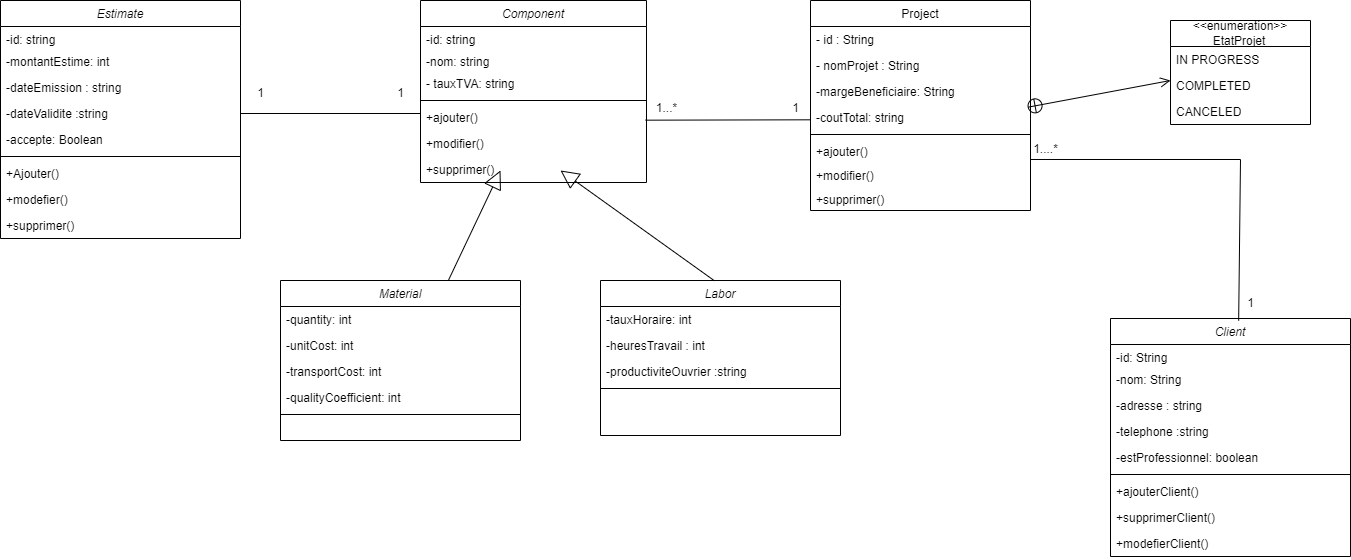

The diagram above was exported from draw.io. Its source (the exported page's mxGraphModel, read from the mxfile embedded in the PNG):
<mxGraphModel dx="2150" dy="687" grid="1" gridSize="10" guides="1" tooltips="1" connect="1" arrows="1" fold="1" page="1" pageScale="1" pageWidth="827" pageHeight="1169" math="0" shadow="0">
  <root>
    <mxCell id="WIyWlLk6GJQsqaUBKTNV-0" />
    <mxCell id="WIyWlLk6GJQsqaUBKTNV-1" parent="WIyWlLk6GJQsqaUBKTNV-0" />
    <mxCell id="zkfFHV4jXpPFQw0GAbJ--0" value="Component     " style="swimlane;fontStyle=2;align=center;verticalAlign=top;childLayout=stackLayout;horizontal=1;startSize=26;horizontalStack=0;resizeParent=1;resizeLast=0;collapsible=1;marginBottom=0;rounded=0;shadow=0;strokeWidth=1;" parent="WIyWlLk6GJQsqaUBKTNV-1" vertex="1">
      <mxGeometry x="-180" y="200" width="226" height="182" as="geometry">
        <mxRectangle x="230" y="140" width="160" height="26" as="alternateBounds" />
      </mxGeometry>
    </mxCell>
    <mxCell id="zkfFHV4jXpPFQw0GAbJ--1" value="-id: string" style="text;align=left;verticalAlign=top;spacingLeft=4;spacingRight=4;overflow=hidden;rotatable=0;points=[[0,0.5],[1,0.5]];portConstraint=eastwest;" parent="zkfFHV4jXpPFQw0GAbJ--0" vertex="1">
      <mxGeometry y="26" width="226" height="22" as="geometry" />
    </mxCell>
    <mxCell id="PsF7-zOCQFEGyzmjZl3m-88" value="-nom: string" style="text;align=left;verticalAlign=top;spacingLeft=4;spacingRight=4;overflow=hidden;rotatable=0;points=[[0,0.5],[1,0.5]];portConstraint=eastwest;" vertex="1" parent="zkfFHV4jXpPFQw0GAbJ--0">
      <mxGeometry y="48" width="226" height="22" as="geometry" />
    </mxCell>
    <mxCell id="BqalS1eod_ezLlxgk8h5-10" value="- tauxTVA: string&#10;&#10;" style="text;align=left;verticalAlign=top;spacingLeft=4;spacingRight=4;overflow=hidden;rotatable=0;points=[[0,0.5],[1,0.5]];portConstraint=eastwest;rounded=0;shadow=0;html=0;" parent="zkfFHV4jXpPFQw0GAbJ--0" vertex="1">
      <mxGeometry y="70" width="226" height="26" as="geometry" />
    </mxCell>
    <mxCell id="zkfFHV4jXpPFQw0GAbJ--4" value="" style="line;html=1;strokeWidth=1;align=left;verticalAlign=middle;spacingTop=-1;spacingLeft=3;spacingRight=3;rotatable=0;labelPosition=right;points=[];portConstraint=eastwest;" parent="zkfFHV4jXpPFQw0GAbJ--0" vertex="1">
      <mxGeometry y="96" width="226" height="8" as="geometry" />
    </mxCell>
    <mxCell id="zkfFHV4jXpPFQw0GAbJ--5" value="+ajouter()" style="text;align=left;verticalAlign=top;spacingLeft=4;spacingRight=4;overflow=hidden;rotatable=0;points=[[0,0.5],[1,0.5]];portConstraint=eastwest;" parent="zkfFHV4jXpPFQw0GAbJ--0" vertex="1">
      <mxGeometry y="104" width="226" height="26" as="geometry" />
    </mxCell>
    <mxCell id="jexLTUdQgLVCjIS4o-O9-56" value="+modifier()" style="text;align=left;verticalAlign=top;spacingLeft=4;spacingRight=4;overflow=hidden;rotatable=0;points=[[0,0.5],[1,0.5]];portConstraint=eastwest;" parent="zkfFHV4jXpPFQw0GAbJ--0" vertex="1">
      <mxGeometry y="130" width="226" height="26" as="geometry" />
    </mxCell>
    <mxCell id="jexLTUdQgLVCjIS4o-O9-57" value="+supprimer()" style="text;align=left;verticalAlign=top;spacingLeft=4;spacingRight=4;overflow=hidden;rotatable=0;points=[[0,0.5],[1,0.5]];portConstraint=eastwest;" parent="zkfFHV4jXpPFQw0GAbJ--0" vertex="1">
      <mxGeometry y="156" width="226" height="26" as="geometry" />
    </mxCell>
    <mxCell id="PsF7-zOCQFEGyzmjZl3m-1" value="Material" style="swimlane;fontStyle=2;align=center;verticalAlign=top;childLayout=stackLayout;horizontal=1;startSize=26;horizontalStack=0;resizeParent=1;resizeLast=0;collapsible=1;marginBottom=0;rounded=0;shadow=0;strokeWidth=1;" vertex="1" parent="WIyWlLk6GJQsqaUBKTNV-1">
      <mxGeometry x="-320" y="480" width="240" height="160" as="geometry">
        <mxRectangle x="230" y="140" width="160" height="26" as="alternateBounds" />
      </mxGeometry>
    </mxCell>
    <mxCell id="PsF7-zOCQFEGyzmjZl3m-3" value="-quantity: int&#10;&#10;" style="text;align=left;verticalAlign=top;spacingLeft=4;spacingRight=4;overflow=hidden;rotatable=0;points=[[0,0.5],[1,0.5]];portConstraint=eastwest;rounded=0;shadow=0;html=0;" vertex="1" parent="PsF7-zOCQFEGyzmjZl3m-1">
      <mxGeometry y="26" width="240" height="26" as="geometry" />
    </mxCell>
    <mxCell id="PsF7-zOCQFEGyzmjZl3m-4" value="-unitCost: int&#10;&#10;" style="text;align=left;verticalAlign=top;spacingLeft=4;spacingRight=4;overflow=hidden;rotatable=0;points=[[0,0.5],[1,0.5]];portConstraint=eastwest;rounded=0;shadow=0;html=0;" vertex="1" parent="PsF7-zOCQFEGyzmjZl3m-1">
      <mxGeometry y="52" width="240" height="26" as="geometry" />
    </mxCell>
    <mxCell id="PsF7-zOCQFEGyzmjZl3m-84" value="-transportCost: int&#10;&#10;" style="text;align=left;verticalAlign=top;spacingLeft=4;spacingRight=4;overflow=hidden;rotatable=0;points=[[0,0.5],[1,0.5]];portConstraint=eastwest;rounded=0;shadow=0;html=0;" vertex="1" parent="PsF7-zOCQFEGyzmjZl3m-1">
      <mxGeometry y="78" width="240" height="26" as="geometry" />
    </mxCell>
    <mxCell id="PsF7-zOCQFEGyzmjZl3m-85" value="-qualityCoefficient: int&#10;&#10;" style="text;align=left;verticalAlign=top;spacingLeft=4;spacingRight=4;overflow=hidden;rotatable=0;points=[[0,0.5],[1,0.5]];portConstraint=eastwest;rounded=0;shadow=0;html=0;" vertex="1" parent="PsF7-zOCQFEGyzmjZl3m-1">
      <mxGeometry y="104" width="240" height="26" as="geometry" />
    </mxCell>
    <mxCell id="PsF7-zOCQFEGyzmjZl3m-7" value="" style="line;html=1;strokeWidth=1;align=left;verticalAlign=middle;spacingTop=-1;spacingLeft=3;spacingRight=3;rotatable=0;labelPosition=right;points=[];portConstraint=eastwest;" vertex="1" parent="PsF7-zOCQFEGyzmjZl3m-1">
      <mxGeometry y="130" width="240" height="8" as="geometry" />
    </mxCell>
    <mxCell id="PsF7-zOCQFEGyzmjZl3m-25" value="Estimate" style="swimlane;fontStyle=2;align=center;verticalAlign=top;childLayout=stackLayout;horizontal=1;startSize=26;horizontalStack=0;resizeParent=1;resizeLast=0;collapsible=1;marginBottom=0;rounded=0;shadow=0;strokeWidth=1;" vertex="1" parent="WIyWlLk6GJQsqaUBKTNV-1">
      <mxGeometry x="-600" y="200" width="240" height="238" as="geometry">
        <mxRectangle x="230" y="140" width="160" height="26" as="alternateBounds" />
      </mxGeometry>
    </mxCell>
    <mxCell id="PsF7-zOCQFEGyzmjZl3m-26" value="-id: string" style="text;align=left;verticalAlign=top;spacingLeft=4;spacingRight=4;overflow=hidden;rotatable=0;points=[[0,0.5],[1,0.5]];portConstraint=eastwest;" vertex="1" parent="PsF7-zOCQFEGyzmjZl3m-25">
      <mxGeometry y="26" width="240" height="22" as="geometry" />
    </mxCell>
    <mxCell id="PsF7-zOCQFEGyzmjZl3m-27" value="-montantEstime: int&#10;&#10;" style="text;align=left;verticalAlign=top;spacingLeft=4;spacingRight=4;overflow=hidden;rotatable=0;points=[[0,0.5],[1,0.5]];portConstraint=eastwest;rounded=0;shadow=0;html=0;" vertex="1" parent="PsF7-zOCQFEGyzmjZl3m-25">
      <mxGeometry y="48" width="240" height="26" as="geometry" />
    </mxCell>
    <mxCell id="PsF7-zOCQFEGyzmjZl3m-28" value="-dateEmission : string&#10;&#10;" style="text;align=left;verticalAlign=top;spacingLeft=4;spacingRight=4;overflow=hidden;rotatable=0;points=[[0,0.5],[1,0.5]];portConstraint=eastwest;rounded=0;shadow=0;html=0;" vertex="1" parent="PsF7-zOCQFEGyzmjZl3m-25">
      <mxGeometry y="74" width="240" height="26" as="geometry" />
    </mxCell>
    <mxCell id="PsF7-zOCQFEGyzmjZl3m-29" value="-dateValidite :string&#10;&#10;" style="text;align=left;verticalAlign=top;spacingLeft=4;spacingRight=4;overflow=hidden;rotatable=0;points=[[0,0.5],[1,0.5]];portConstraint=eastwest;rounded=0;shadow=0;html=0;" vertex="1" parent="PsF7-zOCQFEGyzmjZl3m-25">
      <mxGeometry y="100" width="240" height="26" as="geometry" />
    </mxCell>
    <mxCell id="PsF7-zOCQFEGyzmjZl3m-30" value="-accepte: Boolean&#10;&#10;" style="text;align=left;verticalAlign=top;spacingLeft=4;spacingRight=4;overflow=hidden;rotatable=0;points=[[0,0.5],[1,0.5]];portConstraint=eastwest;rounded=0;shadow=0;html=0;" vertex="1" parent="PsF7-zOCQFEGyzmjZl3m-25">
      <mxGeometry y="126" width="240" height="26" as="geometry" />
    </mxCell>
    <mxCell id="PsF7-zOCQFEGyzmjZl3m-31" value="" style="line;html=1;strokeWidth=1;align=left;verticalAlign=middle;spacingTop=-1;spacingLeft=3;spacingRight=3;rotatable=0;labelPosition=right;points=[];portConstraint=eastwest;" vertex="1" parent="PsF7-zOCQFEGyzmjZl3m-25">
      <mxGeometry y="152" width="240" height="8" as="geometry" />
    </mxCell>
    <mxCell id="PsF7-zOCQFEGyzmjZl3m-32" value="+Ajouter()" style="text;align=left;verticalAlign=top;spacingLeft=4;spacingRight=4;overflow=hidden;rotatable=0;points=[[0,0.5],[1,0.5]];portConstraint=eastwest;" vertex="1" parent="PsF7-zOCQFEGyzmjZl3m-25">
      <mxGeometry y="160" width="240" height="26" as="geometry" />
    </mxCell>
    <mxCell id="PsF7-zOCQFEGyzmjZl3m-33" value="+modefier()" style="text;align=left;verticalAlign=top;spacingLeft=4;spacingRight=4;overflow=hidden;rotatable=0;points=[[0,0.5],[1,0.5]];portConstraint=eastwest;" vertex="1" parent="PsF7-zOCQFEGyzmjZl3m-25">
      <mxGeometry y="186" width="240" height="26" as="geometry" />
    </mxCell>
    <mxCell id="PsF7-zOCQFEGyzmjZl3m-75" value="+supprimer()" style="text;align=left;verticalAlign=top;spacingLeft=4;spacingRight=4;overflow=hidden;rotatable=0;points=[[0,0.5],[1,0.5]];portConstraint=eastwest;" vertex="1" parent="PsF7-zOCQFEGyzmjZl3m-25">
      <mxGeometry y="212" width="240" height="26" as="geometry" />
    </mxCell>
    <mxCell id="PsF7-zOCQFEGyzmjZl3m-34" value="Client" style="swimlane;fontStyle=2;align=center;verticalAlign=top;childLayout=stackLayout;horizontal=1;startSize=26;horizontalStack=0;resizeParent=1;resizeLast=0;collapsible=1;marginBottom=0;rounded=0;shadow=0;strokeWidth=1;" vertex="1" parent="WIyWlLk6GJQsqaUBKTNV-1">
      <mxGeometry x="510" y="518" width="240" height="238" as="geometry">
        <mxRectangle x="510" y="510" width="160" height="26" as="alternateBounds" />
      </mxGeometry>
    </mxCell>
    <mxCell id="PsF7-zOCQFEGyzmjZl3m-35" value="-id: String" style="text;align=left;verticalAlign=top;spacingLeft=4;spacingRight=4;overflow=hidden;rotatable=0;points=[[0,0.5],[1,0.5]];portConstraint=eastwest;" vertex="1" parent="PsF7-zOCQFEGyzmjZl3m-34">
      <mxGeometry y="26" width="240" height="22" as="geometry" />
    </mxCell>
    <mxCell id="PsF7-zOCQFEGyzmjZl3m-36" value="-nom: String&#10;&#10;" style="text;align=left;verticalAlign=top;spacingLeft=4;spacingRight=4;overflow=hidden;rotatable=0;points=[[0,0.5],[1,0.5]];portConstraint=eastwest;rounded=0;shadow=0;html=0;" vertex="1" parent="PsF7-zOCQFEGyzmjZl3m-34">
      <mxGeometry y="48" width="240" height="26" as="geometry" />
    </mxCell>
    <mxCell id="PsF7-zOCQFEGyzmjZl3m-37" value="-adresse : string&#10;&#10;" style="text;align=left;verticalAlign=top;spacingLeft=4;spacingRight=4;overflow=hidden;rotatable=0;points=[[0,0.5],[1,0.5]];portConstraint=eastwest;rounded=0;shadow=0;html=0;" vertex="1" parent="PsF7-zOCQFEGyzmjZl3m-34">
      <mxGeometry y="74" width="240" height="26" as="geometry" />
    </mxCell>
    <mxCell id="PsF7-zOCQFEGyzmjZl3m-38" value="-telephone :string&#10;&#10;" style="text;align=left;verticalAlign=top;spacingLeft=4;spacingRight=4;overflow=hidden;rotatable=0;points=[[0,0.5],[1,0.5]];portConstraint=eastwest;rounded=0;shadow=0;html=0;" vertex="1" parent="PsF7-zOCQFEGyzmjZl3m-34">
      <mxGeometry y="100" width="240" height="26" as="geometry" />
    </mxCell>
    <mxCell id="PsF7-zOCQFEGyzmjZl3m-39" value="-estProfessionnel: boolean&#10;&#10;" style="text;align=left;verticalAlign=top;spacingLeft=4;spacingRight=4;overflow=hidden;rotatable=0;points=[[0,0.5],[1,0.5]];portConstraint=eastwest;rounded=0;shadow=0;html=0;" vertex="1" parent="PsF7-zOCQFEGyzmjZl3m-34">
      <mxGeometry y="126" width="240" height="26" as="geometry" />
    </mxCell>
    <mxCell id="PsF7-zOCQFEGyzmjZl3m-40" value="" style="line;html=1;strokeWidth=1;align=left;verticalAlign=middle;spacingTop=-1;spacingLeft=3;spacingRight=3;rotatable=0;labelPosition=right;points=[];portConstraint=eastwest;" vertex="1" parent="PsF7-zOCQFEGyzmjZl3m-34">
      <mxGeometry y="152" width="240" height="8" as="geometry" />
    </mxCell>
    <mxCell id="PsF7-zOCQFEGyzmjZl3m-41" value="+ajouterClient()" style="text;align=left;verticalAlign=top;spacingLeft=4;spacingRight=4;overflow=hidden;rotatable=0;points=[[0,0.5],[1,0.5]];portConstraint=eastwest;" vertex="1" parent="PsF7-zOCQFEGyzmjZl3m-34">
      <mxGeometry y="160" width="240" height="26" as="geometry" />
    </mxCell>
    <mxCell id="PsF7-zOCQFEGyzmjZl3m-42" value="+supprimerClient()" style="text;align=left;verticalAlign=top;spacingLeft=4;spacingRight=4;overflow=hidden;rotatable=0;points=[[0,0.5],[1,0.5]];portConstraint=eastwest;" vertex="1" parent="PsF7-zOCQFEGyzmjZl3m-34">
      <mxGeometry y="186" width="240" height="26" as="geometry" />
    </mxCell>
    <mxCell id="PsF7-zOCQFEGyzmjZl3m-64" value="+modefierClient()" style="text;align=left;verticalAlign=top;spacingLeft=4;spacingRight=4;overflow=hidden;rotatable=0;points=[[0,0.5],[1,0.5]];portConstraint=eastwest;" vertex="1" parent="PsF7-zOCQFEGyzmjZl3m-34">
      <mxGeometry y="212" width="240" height="26" as="geometry" />
    </mxCell>
    <mxCell id="PsF7-zOCQFEGyzmjZl3m-11" value="Labor" style="swimlane;fontStyle=2;align=center;verticalAlign=top;childLayout=stackLayout;horizontal=1;startSize=26;horizontalStack=0;resizeParent=1;resizeLast=0;collapsible=1;marginBottom=0;rounded=0;shadow=0;strokeWidth=1;" vertex="1" parent="WIyWlLk6GJQsqaUBKTNV-1">
      <mxGeometry y="480" width="240" height="155" as="geometry">
        <mxRectangle x="230" y="140" width="160" height="26" as="alternateBounds" />
      </mxGeometry>
    </mxCell>
    <mxCell id="PsF7-zOCQFEGyzmjZl3m-13" value="-tauxHoraire: int&#10;&#10;" style="text;align=left;verticalAlign=top;spacingLeft=4;spacingRight=4;overflow=hidden;rotatable=0;points=[[0,0.5],[1,0.5]];portConstraint=eastwest;rounded=0;shadow=0;html=0;" vertex="1" parent="PsF7-zOCQFEGyzmjZl3m-11">
      <mxGeometry y="26" width="240" height="26" as="geometry" />
    </mxCell>
    <mxCell id="PsF7-zOCQFEGyzmjZl3m-14" value="-heuresTravail : int&#10;&#10;" style="text;align=left;verticalAlign=top;spacingLeft=4;spacingRight=4;overflow=hidden;rotatable=0;points=[[0,0.5],[1,0.5]];portConstraint=eastwest;rounded=0;shadow=0;html=0;" vertex="1" parent="PsF7-zOCQFEGyzmjZl3m-11">
      <mxGeometry y="52" width="240" height="26" as="geometry" />
    </mxCell>
    <mxCell id="PsF7-zOCQFEGyzmjZl3m-15" value="-productiviteOuvrier :string&#10;&#10;" style="text;align=left;verticalAlign=top;spacingLeft=4;spacingRight=4;overflow=hidden;rotatable=0;points=[[0,0.5],[1,0.5]];portConstraint=eastwest;rounded=0;shadow=0;html=0;" vertex="1" parent="PsF7-zOCQFEGyzmjZl3m-11">
      <mxGeometry y="78" width="240" height="26" as="geometry" />
    </mxCell>
    <mxCell id="PsF7-zOCQFEGyzmjZl3m-17" value="" style="line;html=1;strokeWidth=1;align=left;verticalAlign=middle;spacingTop=-1;spacingLeft=3;spacingRight=3;rotatable=0;labelPosition=right;points=[];portConstraint=eastwest;" vertex="1" parent="PsF7-zOCQFEGyzmjZl3m-11">
      <mxGeometry y="104" width="240" height="8" as="geometry" />
    </mxCell>
    <mxCell id="zkfFHV4jXpPFQw0GAbJ--17" value="Project" style="swimlane;fontStyle=0;align=center;verticalAlign=top;childLayout=stackLayout;horizontal=1;startSize=26;horizontalStack=0;resizeParent=1;resizeLast=0;collapsible=1;marginBottom=0;rounded=0;shadow=0;strokeWidth=1;gradientColor=none;" parent="WIyWlLk6GJQsqaUBKTNV-1" vertex="1">
      <mxGeometry x="210" y="200" width="220" height="210" as="geometry">
        <mxRectangle x="550" y="140" width="160" height="26" as="alternateBounds" />
      </mxGeometry>
    </mxCell>
    <mxCell id="zkfFHV4jXpPFQw0GAbJ--21" value="- id : String" style="text;align=left;verticalAlign=top;spacingLeft=4;spacingRight=4;overflow=hidden;rotatable=0;points=[[0,0.5],[1,0.5]];portConstraint=eastwest;rounded=0;shadow=0;html=0;" parent="zkfFHV4jXpPFQw0GAbJ--17" vertex="1">
      <mxGeometry y="26" width="220" height="26" as="geometry" />
    </mxCell>
    <mxCell id="PsF7-zOCQFEGyzmjZl3m-89" value="- nomProjet : String" style="text;align=left;verticalAlign=top;spacingLeft=4;spacingRight=4;overflow=hidden;rotatable=0;points=[[0,0.5],[1,0.5]];portConstraint=eastwest;rounded=0;shadow=0;html=0;" vertex="1" parent="zkfFHV4jXpPFQw0GAbJ--17">
      <mxGeometry y="52" width="220" height="26" as="geometry" />
    </mxCell>
    <mxCell id="BqalS1eod_ezLlxgk8h5-1" value="-margeBeneficiaire: String" style="text;align=left;verticalAlign=top;spacingLeft=4;spacingRight=4;overflow=hidden;rotatable=0;points=[[0,0.5],[1,0.5]];portConstraint=eastwest;rounded=0;shadow=0;html=0;" parent="zkfFHV4jXpPFQw0GAbJ--17" vertex="1">
      <mxGeometry y="78" width="220" height="26" as="geometry" />
    </mxCell>
    <mxCell id="BqalS1eod_ezLlxgk8h5-2" value="-coutTotal: string" style="text;align=left;verticalAlign=top;spacingLeft=4;spacingRight=4;overflow=hidden;rotatable=0;points=[[0,0.5],[1,0.5]];portConstraint=eastwest;rounded=0;shadow=0;html=0;" parent="zkfFHV4jXpPFQw0GAbJ--17" vertex="1">
      <mxGeometry y="104" width="220" height="26" as="geometry" />
    </mxCell>
    <mxCell id="zkfFHV4jXpPFQw0GAbJ--23" value="" style="line;html=1;strokeWidth=1;align=left;verticalAlign=middle;spacingTop=-1;spacingLeft=3;spacingRight=3;rotatable=0;labelPosition=right;points=[];portConstraint=eastwest;" parent="zkfFHV4jXpPFQw0GAbJ--17" vertex="1">
      <mxGeometry y="130" width="220" height="8" as="geometry" />
    </mxCell>
    <mxCell id="zkfFHV4jXpPFQw0GAbJ--24" value="+ajouter()" style="text;align=left;verticalAlign=top;spacingLeft=4;spacingRight=4;overflow=hidden;rotatable=0;points=[[0,0.5],[1,0.5]];portConstraint=eastwest;" parent="zkfFHV4jXpPFQw0GAbJ--17" vertex="1">
      <mxGeometry y="138" width="220" height="24" as="geometry" />
    </mxCell>
    <mxCell id="jexLTUdQgLVCjIS4o-O9-43" value="+modifier()" style="text;align=left;verticalAlign=top;spacingLeft=4;spacingRight=4;overflow=hidden;rotatable=0;points=[[0,0.5],[1,0.5]];portConstraint=eastwest;" parent="zkfFHV4jXpPFQw0GAbJ--17" vertex="1">
      <mxGeometry y="162" width="220" height="24" as="geometry" />
    </mxCell>
    <mxCell id="jexLTUdQgLVCjIS4o-O9-55" value="+supprimer()" style="text;align=left;verticalAlign=top;spacingLeft=4;spacingRight=4;overflow=hidden;rotatable=0;points=[[0,0.5],[1,0.5]];portConstraint=eastwest;" parent="zkfFHV4jXpPFQw0GAbJ--17" vertex="1">
      <mxGeometry y="186" width="220" height="24" as="geometry" />
    </mxCell>
    <mxCell id="jexLTUdQgLVCjIS4o-O9-27" value="1" style="text;html=1;align=center;verticalAlign=middle;resizable=0;points=[];autosize=1;strokeColor=none;fillColor=none;" parent="WIyWlLk6GJQsqaUBKTNV-1" vertex="1">
      <mxGeometry x="180" y="293" width="30" height="30" as="geometry" />
    </mxCell>
    <mxCell id="jexLTUdQgLVCjIS4o-O9-29" value="1&lt;span style=&quot;background-color: initial;&quot;&gt;...*&lt;/span&gt;" style="text;html=1;align=center;verticalAlign=middle;resizable=0;points=[];autosize=1;strokeColor=none;fillColor=none;" parent="WIyWlLk6GJQsqaUBKTNV-1" vertex="1">
      <mxGeometry x="46" y="293" width="40" height="30" as="geometry" />
    </mxCell>
    <mxCell id="PsF7-zOCQFEGyzmjZl3m-57" value="&lt;div&gt;&lt;span style=&quot;text-align: left; text-wrap: nowrap;&quot;&gt;&amp;lt;&amp;lt;enumeration&amp;gt;&amp;gt;&lt;/span&gt;&lt;/div&gt;&lt;div style=&quot;text-align: left;&quot;&gt;&amp;nbsp; &amp;nbsp; &amp;nbsp; EtatProjet&lt;br&gt;&lt;/div&gt;" style="swimlane;fontStyle=0;childLayout=stackLayout;horizontal=1;startSize=26;fillColor=none;horizontalStack=0;resizeParent=1;resizeParentMax=0;resizeLast=0;collapsible=1;marginBottom=0;whiteSpace=wrap;html=1;" vertex="1" parent="WIyWlLk6GJQsqaUBKTNV-1">
      <mxGeometry x="570" y="220" width="140" height="104" as="geometry" />
    </mxCell>
    <mxCell id="PsF7-zOCQFEGyzmjZl3m-58" value="IN PROGRESS" style="text;strokeColor=none;fillColor=none;align=left;verticalAlign=top;spacingLeft=4;spacingRight=4;overflow=hidden;rotatable=0;points=[[0,0.5],[1,0.5]];portConstraint=eastwest;whiteSpace=wrap;html=1;" vertex="1" parent="PsF7-zOCQFEGyzmjZl3m-57">
      <mxGeometry y="26" width="140" height="26" as="geometry" />
    </mxCell>
    <mxCell id="PsF7-zOCQFEGyzmjZl3m-59" value="COMPLETED" style="text;strokeColor=none;fillColor=none;align=left;verticalAlign=top;spacingLeft=4;spacingRight=4;overflow=hidden;rotatable=0;points=[[0,0.5],[1,0.5]];portConstraint=eastwest;whiteSpace=wrap;html=1;" vertex="1" parent="PsF7-zOCQFEGyzmjZl3m-57">
      <mxGeometry y="52" width="140" height="26" as="geometry" />
    </mxCell>
    <mxCell id="PsF7-zOCQFEGyzmjZl3m-60" value="CANCELED" style="text;strokeColor=none;fillColor=none;align=left;verticalAlign=top;spacingLeft=4;spacingRight=4;overflow=hidden;rotatable=0;points=[[0,0.5],[1,0.5]];portConstraint=eastwest;whiteSpace=wrap;html=1;" vertex="1" parent="PsF7-zOCQFEGyzmjZl3m-57">
      <mxGeometry y="78" width="140" height="26" as="geometry" />
    </mxCell>
    <mxCell id="PsF7-zOCQFEGyzmjZl3m-56" value="" style="endArrow=open;startArrow=circlePlus;endFill=0;startFill=0;endSize=8;html=1;rounded=0;exitX=0.985;exitY=0.109;exitDx=0;exitDy=0;exitPerimeter=0;" edge="1" parent="WIyWlLk6GJQsqaUBKTNV-1" source="BqalS1eod_ezLlxgk8h5-2">
      <mxGeometry width="160" relative="1" as="geometry">
        <mxPoint x="839" y="288" as="sourcePoint" />
        <mxPoint x="570" y="280" as="targetPoint" />
      </mxGeometry>
    </mxCell>
    <mxCell id="PsF7-zOCQFEGyzmjZl3m-50" value="" style="endArrow=none;html=1;rounded=0;entryX=-0.001;entryY=0.589;entryDx=0;entryDy=0;exitX=-0.028;exitY=0.889;exitDx=0;exitDy=0;exitPerimeter=0;entryPerimeter=0;" edge="1" parent="WIyWlLk6GJQsqaUBKTNV-1" source="jexLTUdQgLVCjIS4o-O9-29">
      <mxGeometry width="50" height="50" relative="1" as="geometry">
        <mxPoint x="100" y="440" as="sourcePoint" />
        <mxPoint x="209.77999999999997" y="319.31399999999996" as="targetPoint" />
      </mxGeometry>
    </mxCell>
    <mxCell id="PsF7-zOCQFEGyzmjZl3m-55" value="" style="endArrow=none;html=1;rounded=0;entryX=0.209;entryY=0.833;entryDx=0;entryDy=0;entryPerimeter=0;exitX=0.534;exitY=0.009;exitDx=0;exitDy=0;exitPerimeter=0;" edge="1" parent="WIyWlLk6GJQsqaUBKTNV-1" source="PsF7-zOCQFEGyzmjZl3m-34" target="PsF7-zOCQFEGyzmjZl3m-63">
      <mxGeometry width="50" height="50" relative="1" as="geometry">
        <mxPoint x="635" y="510" as="sourcePoint" />
        <mxPoint x="120" y="610" as="targetPoint" />
        <Array as="points">
          <mxPoint x="640" y="359" />
        </Array>
      </mxGeometry>
    </mxCell>
    <mxCell id="PsF7-zOCQFEGyzmjZl3m-62" value="1" style="text;html=1;align=center;verticalAlign=middle;resizable=0;points=[];autosize=1;strokeColor=none;fillColor=none;" vertex="1" parent="WIyWlLk6GJQsqaUBKTNV-1">
      <mxGeometry x="635" y="488" width="30" height="30" as="geometry" />
    </mxCell>
    <mxCell id="PsF7-zOCQFEGyzmjZl3m-63" value="1....*" style="text;html=1;align=center;verticalAlign=middle;resizable=0;points=[];autosize=1;strokeColor=none;fillColor=none;" vertex="1" parent="WIyWlLk6GJQsqaUBKTNV-1">
      <mxGeometry x="420" y="334" width="50" height="30" as="geometry" />
    </mxCell>
    <mxCell id="PsF7-zOCQFEGyzmjZl3m-77" value="" style="endArrow=none;html=1;rounded=0;entryX=0;entryY=0.5;entryDx=0;entryDy=0;exitX=1;exitY=0.5;exitDx=0;exitDy=0;" edge="1" parent="WIyWlLk6GJQsqaUBKTNV-1" source="PsF7-zOCQFEGyzmjZl3m-29">
      <mxGeometry width="50" height="50" relative="1" as="geometry">
        <mxPoint x="-390" y="350" as="sourcePoint" />
        <mxPoint x="-180" y="313" as="targetPoint" />
      </mxGeometry>
    </mxCell>
    <mxCell id="PsF7-zOCQFEGyzmjZl3m-78" value="1" style="text;html=1;align=center;verticalAlign=middle;resizable=0;points=[];autosize=1;strokeColor=none;fillColor=none;" vertex="1" parent="WIyWlLk6GJQsqaUBKTNV-1">
      <mxGeometry x="-355" y="278" width="30" height="30" as="geometry" />
    </mxCell>
    <mxCell id="PsF7-zOCQFEGyzmjZl3m-79" value="1" style="text;html=1;align=center;verticalAlign=middle;resizable=0;points=[];autosize=1;strokeColor=none;fillColor=none;" vertex="1" parent="WIyWlLk6GJQsqaUBKTNV-1">
      <mxGeometry x="-215" y="278" width="30" height="30" as="geometry" />
    </mxCell>
    <mxCell id="PsF7-zOCQFEGyzmjZl3m-82" value="" style="endArrow=block;endSize=16;endFill=0;html=1;rounded=0;exitX=0.7;exitY=-0.002;exitDx=0;exitDy=0;exitPerimeter=0;" edge="1" parent="WIyWlLk6GJQsqaUBKTNV-1" source="PsF7-zOCQFEGyzmjZl3m-1">
      <mxGeometry width="160" relative="1" as="geometry">
        <mxPoint x="-50" y="560" as="sourcePoint" />
        <mxPoint x="-100" y="370" as="targetPoint" />
      </mxGeometry>
    </mxCell>
    <mxCell id="PsF7-zOCQFEGyzmjZl3m-83" value="" style="endArrow=block;endSize=16;endFill=0;html=1;rounded=0;exitX=0.475;exitY=0.002;exitDx=0;exitDy=0;exitPerimeter=0;" edge="1" parent="WIyWlLk6GJQsqaUBKTNV-1" source="PsF7-zOCQFEGyzmjZl3m-11">
      <mxGeometry width="160" relative="1" as="geometry">
        <mxPoint x="-50" y="560" as="sourcePoint" />
        <mxPoint x="-40" y="370" as="targetPoint" />
      </mxGeometry>
    </mxCell>
  </root>
</mxGraphModel>